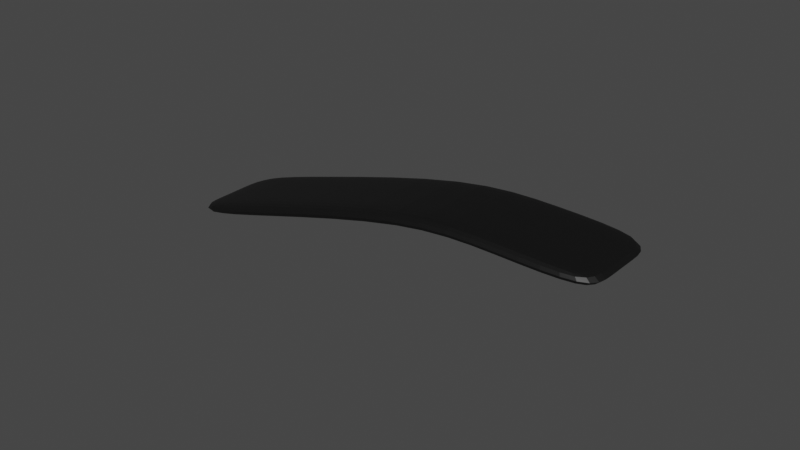# Source: Bridge.blend  (saved by Blender 3.2.14; exported with 4.5.12 LTS)
import bpy
from mathutils import Matrix  # noqa: F401  (used for matrix-valued properties, if any)

bpy.ops.wm.read_factory_settings(use_empty=True)
scene = bpy.context.scene
scene.name = 'Scene'

# ---- collections
col_collection = bpy.data.collections.new('Collection'); scene.collection.children.link(col_collection)

# ---- materials (node trees are filled in below, after node groups)
mat_material_003 = bpy.data.materials.new('Material.003')
mat_material_003.use_transparent_shadow = False

# ---- material node trees
mat_material_003.use_nodes = True; mat_material_003.node_tree.nodes.clear()
_N = mat_material_003.node_tree.nodes; _L = mat_material_003.node_tree.links
n0 = _N.new('ShaderNodeBsdfPrincipled'); n0.name = 'Principled BSDF'; n0.location = (10, 300)
n0.distribution = 'GGX'
n0.subsurface_method = 'RANDOM_WALK_SKIN'
n0.inputs[0].default_value = (0.003096, 0.003096, 0.003096, 1.0)
n0.inputs[3].default_value = 1.45
n0.inputs[27].default_value = (0.0, 0.0, 0.0, 1.0)
n0.inputs[28].default_value = 1.0
n1 = _N.new('ShaderNodeOutputMaterial'); n1.name = 'Material Output'; n1.location = (300, 300)
_L.new(n0.outputs[0], n1.inputs[0])
n1.is_active_output = True

# ---- world
world_world = bpy.data.worlds.new('World'); scene.world = world_world
world_world.use_nodes = True; world_world.node_tree.nodes.clear()
_N = world_world.node_tree.nodes; _L = world_world.node_tree.links
n0 = _N.new('ShaderNodeOutputWorld'); n0.name = 'World Output'; n0.location = (300, 300)
n1 = _N.new('ShaderNodeBackground'); n1.name = 'Background'; n1.location = (10, 300)
n1.inputs[0].default_value = (0.05088, 0.05088, 0.05088, 1.0)
_L.new(n1.outputs[0], n0.inputs[0])
n0.is_active_output = True
world_world.color = (0.05088, 0.05088, 0.05088)
world_world.use_sun_shadow = False
world_world.sun_shadow_jitter_overblur = 0.0

# ---- meshes
me_cube_006 = bpy.data.meshes.new('Cube.006')
me_cube_006.from_pydata([(-2.453, -1.0, -4.945), (1.334, -1.0, 4.612), (-2.453, 1.0, -4.945), (1.334, 1.0, 4.612), (-1.973, -1.0, -5.135), (1.813, -1.0, 4.422), (-1.973, 1.0, -5.135), (1.813, 1.0, 4.422), (-2.453, -2.764, -4.945), (1.334, -2.764, 4.612), (1.813, -2.764, 4.422), (-1.973, -2.764, -5.135), (4.389, -1.0, 8.506), (4.389, 1.0, 8.506), (4.869, 1.0, 8.316), (4.869, -1.0, 8.316), (4.869, -2.764, 8.316), (4.389, -2.764, 8.506), (7.636, -1.0, 12.42), (7.636, 1.0, 12.42), (8.116, 1.0, 12.23), (8.116, -1.0, 12.23), (8.116, -2.764, 12.23), (7.636, -2.764, 12.42), (-2.453, -4.341, -4.945), (1.334, -4.341, 4.612), (1.813, -4.341, 4.422), (-1.973, -4.341, -5.135), (4.389, -4.341, 8.506), (7.636, -4.341, 12.42), (4.869, -4.341, 8.316), (8.116, -4.341, 12.23), (-4.447, 1.0, -9.979), (-4.447, -1.0, -9.979), (-3.968, 1.0, -10.17), (-3.968, -1.0, -10.17), (-4.447, -2.764, -9.979), (-3.968, -2.764, -10.17), (-4.447, -4.341, -9.979), (-3.968, -4.341, -10.17)], [], [(0, 1, 3, 2), (2, 3, 7, 6), (6, 7, 5, 4), (10, 5, 15, 16), (24, 8, 36, 38), (5, 7, 14, 15), (9, 8, 24, 25), (4, 5, 10, 11), (1, 0, 8, 9), (27, 24, 38, 39), (14, 13, 19, 20), (12, 17, 23, 18), (2, 6, 34, 32), (3, 1, 12, 13), (1, 9, 17, 12), (7, 3, 13, 14), (21, 18, 23, 22), (20, 19, 18, 21), (16, 15, 21, 22), (22, 23, 29, 31), (15, 14, 20, 21), (13, 12, 18, 19), (27, 26, 25, 24), (25, 26, 30, 28), (28, 30, 31, 29), (23, 17, 28, 29), (16, 22, 31, 30), (10, 16, 30, 26), (11, 10, 26, 27), (17, 9, 25, 28), (32, 34, 35, 33), (33, 35, 37, 36), (36, 37, 39, 38), (0, 2, 32, 33), (6, 4, 35, 34), (4, 11, 37, 35), (11, 27, 39, 37), (8, 0, 33, 36)])
_uv = me_cube_006.uv_layers.new(name='UVMap')
_uv.uv.foreach_set('vector', [0.375, 0.0, 0.625, 0.0, 0.625, 0.25, 0.375, 0.25, 0.375, 0.25, 0.625, 0.25, 0.625, 0.5, 0.375, 0.5, 0.375, 0.5, 0.625, 0.5, 0.625, 0.75, 0.375, 0.75, 0.625, 0.75, 0.625, 0.75, 0.625, 0.75, 0.625, 0.75, 0.375, 0.0, 0.375, 0.0, 0.375, 0.0, 0.375, 0.0, 0.625, 0.75, 0.625, 0.5, 0.625, 0.5, 0.625, 0.75, 0.625, 0.0, 0.375, 0.0, 0.375, 0.0, 0.625, 0.0, 0.375, 0.75, 0.625, 0.75, 0.625, 0.75, 0.375, 0.75, 0.625, 0.0, 0.375, 0.0, 0.375, 0.0, 0.625, 0.0, 0.375, 0.75, 0.375, 1.0, 0.375, 1.0, 0.375, 0.75, 0.625, 0.5, 0.625, 0.25, 0.625, 0.25, 0.625, 0.5, 0.625, 0.0, 0.625, 0.0, 0.625, 0.0, 0.625, 0.0, 0.375, 0.25, 0.375, 0.5, 0.375, 0.5, 0.375, 0.25, 0.625, 0.25, 0.625, 0.0, 0.625, 0.0, 0.625, 0.25, 0.625, 0.0, 0.625, 0.0, 0.625, 0.0, 0.625, 0.0, 0.625, 0.5, 0.625, 0.25, 0.625, 0.25, 0.625, 0.5, 0.625, 0.75, 0.875, 0.75, 0.875, 0.75, 0.625, 0.75, 0.625, 0.5, 0.875, 0.5, 0.875, 0.75, 0.625, 0.75, 0.625, 0.75, 0.625, 0.75, 0.625, 0.75, 0.625, 0.75, 0.625, 0.75, 0.875, 0.75, 0.875, 0.75, 0.625, 0.75, 0.625, 0.75, 0.625, 0.5, 0.625, 0.5, 0.625, 0.75, 0.625, 0.25, 0.625, 0.0, 0.625, 0.0, 0.625, 0.25, 0.375, 0.75, 0.625, 0.75, 0.625, 1.0, 0.375, 1.0, 0.625, 1.0, 0.625, 0.75, 0.625, 0.75, 0.625, 1.0, 0.625, 1.0, 0.625, 0.75, 0.625, 0.75, 0.625, 1.0, 0.625, 0.0, 0.625, 0.0, 0.625, 0.0, 0.625, 0.0, 0.625, 0.75, 0.625, 0.75, 0.625, 0.75, 0.625, 0.75, 0.625, 0.75, 0.625, 0.75, 0.625, 0.75, 0.625, 0.75, 0.375, 0.75, 0.625, 0.75, 0.625, 0.75, 0.375, 0.75, 0.625, 0.0, 0.625, 0.0, 0.625, 0.0, 0.625, 0.0, 0.125, 0.5, 0.375, 0.5, 0.375, 0.75, 0.125, 0.75, 0.125, 0.75, 0.375, 0.75, 0.375, 0.75, 0.125, 0.75, 0.125, 0.75, 0.375, 0.75, 0.375, 0.75, 0.125, 0.75, 0.375, 0.0, 0.375, 0.25, 0.375, 0.25, 0.375, 0.0, 0.375, 0.5, 0.375, 0.75, 0.375, 0.75, 0.375, 0.5, 0.375, 0.75, 0.375, 0.75, 0.375, 0.75, 0.375, 0.75, 0.375, 0.75, 0.375, 0.75, 0.375, 0.75, 0.375, 0.75, 0.375, 0.0, 0.375, 0.0, 0.375, 0.0, 0.375, 0.0])
me_cube_006.materials.append(mat_material_003)
me_cube_006.update()

# ---- objects
ob_cube_003 = bpy.data.objects.new('Cube.003', me_cube_006)

# ---- transforms, parenting, visibility, modifiers, constraints
ob_cube_003.location = (0.0, 0.0, 0.0)
ob_cube_003.rotation_euler = (0.0, 0.9093, 0.0)
_m = ob_cube_003.modifiers.new('Subdivision', 'SUBSURF')
_m.levels = 2
_m = ob_cube_003.modifiers.new('Displace', 'DISPLACE')
_m.strength = 0.4
_m = ob_cube_003.modifiers.new('Displace.001', 'DISPLACE')
_m.strength = -0.2

# ---- collection membership
col_collection.objects.link(ob_cube_003)

# ---- scene / render settings (as saved in the file)
scene.frame_start = 1; scene.frame_end = 250; scene.frame_set(1)
scene.render.engine = 'BLENDER_EEVEE_NEXT'
scene.cycles.sampling_pattern = 'TABULATED_SOBOL'
scene.cycles.use_light_tree = False
scene.view_settings.view_transform = 'Filmic'
bpy.context.view_layer.update()

# ---- added for rendering (the .blend has no active camera and no usable light): camera, sun
cam_auto = bpy.data.cameras.new('AutoCamera')
cam_auto.lens = 50.0
cam_auto.sensor_width = 36.0
cam_auto.clip_end = 1000.0
ob_auto_camera = bpy.data.objects.new('AutoCamera', cam_auto)
scene.collection.objects.link(ob_auto_camera)
ob_auto_camera.location = (33.6308, -39.6404, 24.5748)
ob_auto_camera.rotation_euler = (1.09748, -7.21219e-08, 0.694738)
scene.camera = ob_auto_camera
light_auto_sun = bpy.data.lights.new('AutoSun', 'SUN')
light_auto_sun.energy = 3.0
light_auto_sun.angle = 0.0523599
ob_auto_sun = bpy.data.objects.new('AutoSun', light_auto_sun)
scene.collection.objects.link(ob_auto_sun)
ob_auto_sun.rotation_euler = (0.872665, 0.174533, 0.523599)
bpy.context.view_layer.update()
